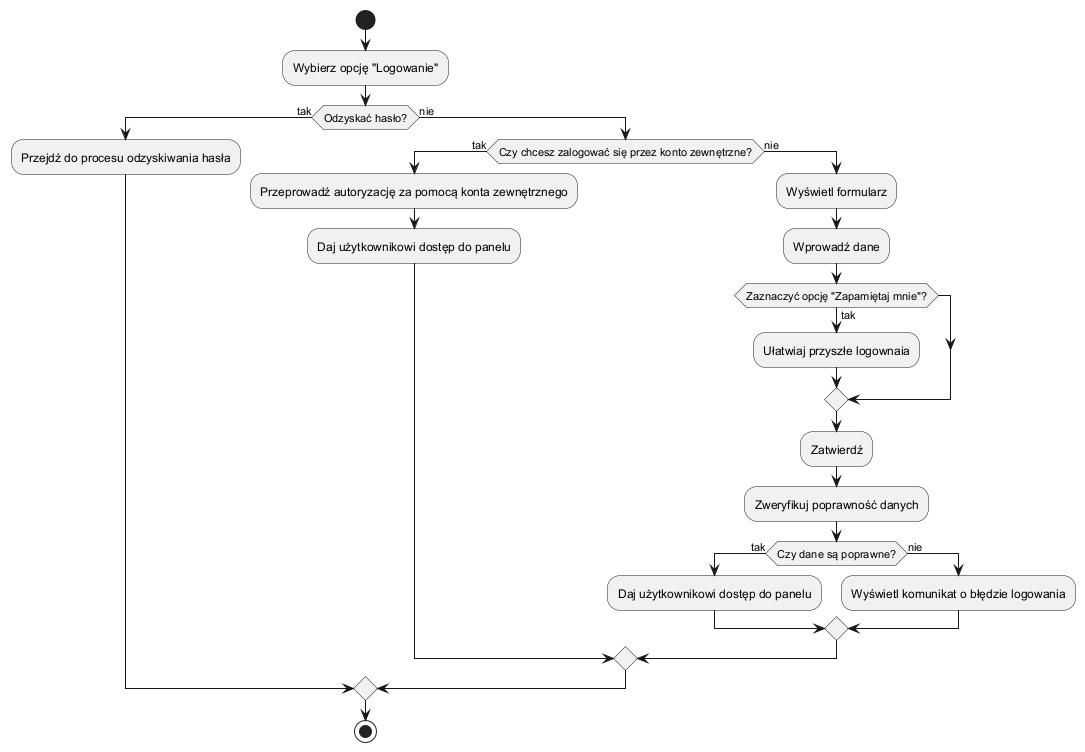

The diagram above was rendered by PlantUML. Its source (embedded in the PNG):
@startuml

start

:Wybierz opcję "Logowanie";
if (Odzyskać hasło?) then (tak)
  :Przejdź do procesu odzyskiwania hasła;
else (nie)
if (Czy chcesz zalogować się przez konto zewnętrzne?) then (tak)
  :Przeprowadź autoryzację za pomocą konta zewnętrznego;
  :Daj użytkownikowi dostęp do panelu;
else (nie)
:Wyświetl formularz;
:Wprowadź dane;
if (Zaznaczyć opcję "Zapamiętaj mnie"?) then (tak)
  :Ułatwiaj przyszłe logownaia;
else
endif
:Zatwierdź;
:Zweryfikuj poprawność danych;
if (Czy dane są poprawne?) then (tak)
  :Daj użytkownikowi dostęp do panelu;
else (nie)
  :Wyświetl komunikat o błędzie logowania;
endif
endif
endif

stop

@enduml